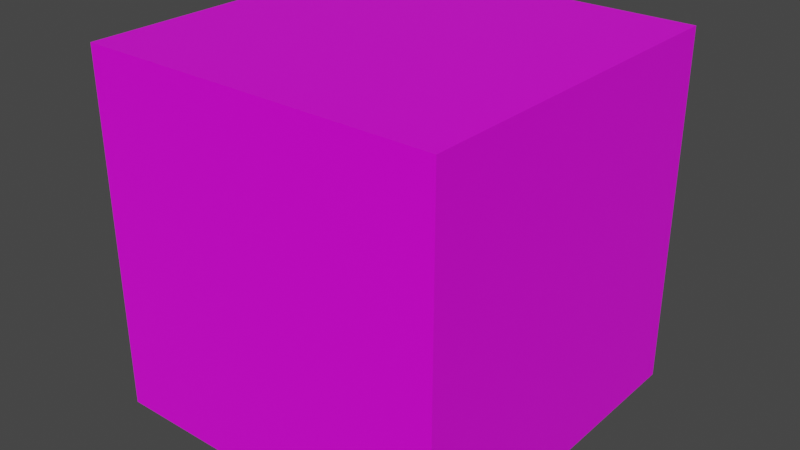 # Source: masterblock.blend  (saved by Blender 2.82.7; exported with 4.5.12 LTS)
import bpy
from mathutils import Matrix  # noqa: F401  (used for matrix-valued properties, if any)

bpy.ops.wm.read_factory_settings(use_empty=True)
scene = bpy.context.scene
scene.name = 'Scene'

# ---- collections
col_collection = bpy.data.collections.new('Collection'); scene.collection.children.link(col_collection)

# ---- images (referenced by path relative to the original .blend; pixels are not part of the script)
import os
ASSET_DIR = os.environ.get("B2B_ASSET_DIR", "")  # directory of the original .blend (textures are referenced by path, not embedded)
HERE = os.path.dirname(os.path.abspath(__file__))  # packed textures are extracted next to this script under _unpacked/

def load_image(name, relpath, width, height, colorspace="sRGB"):
    """Load a texture the original file referenced (path relative to the .blend, or extracted next to this script)."""
    p = next((c for c in (os.path.join(HERE, relpath), os.path.join(ASSET_DIR, relpath)) if relpath and os.path.exists(c)), "")
    if p:
        img = bpy.data.images.load(p, check_existing=True)
        img.name = name
    else:  # same state as the original file: an image datablock whose file is absent (Cycles renders it pink)
        img = bpy.data.images.new(name, width, height)
        img.source = "FILE"
        img.filepath = "//" + (relpath or name)
    img.colorspace_settings.name = colorspace
    return img
img_blockguide = load_image('blockguide', 'blockguide.png', 1024, 1024, 'sRGB')

# ---- materials (node trees are filled in below, after node groups)
mat_blockguide = bpy.data.materials.new('blockguide')
mat_blockguide.alpha_threshold = 0.0
mat_blockguide.use_transparent_shadow = False
mat_blockguide.line_color = (0.0, 0.0, 0.0, 1.0)

# ---- material node trees
mat_blockguide.use_nodes = True; mat_blockguide.node_tree.nodes.clear()
_N = mat_blockguide.node_tree.nodes; _L = mat_blockguide.node_tree.links
n0 = _N.new('ShaderNodeOutputMaterial'); n0.name = 'Material Output'; n0.location = (300, 300)
n1 = _N.new('ShaderNodeBsdfPrincipled'); n1.name = 'Principled BSDF'; n1.location = (10, 300)
n1.distribution = 'GGX'
n1.subsurface_method = 'BURLEY'
n1.inputs[2].default_value = 0.4
n1.inputs[3].default_value = 1.45
n1.inputs[27].default_value = (0.0, 0.0, 0.0, 1.0)
n1.inputs[28].default_value = 1.0
n2 = _N.new('ShaderNodeTexImage'); n2.name = 'Image Texture'; n2.location = (-349, 403)
n2.image = img_blockguide
_L.new(n1.outputs[0], n0.inputs[0])
_L.new(n2.outputs[0], n1.inputs[0])
n0.is_active_output = True

# ---- world
world_world = bpy.data.worlds.new('World'); scene.world = world_world
world_world.use_nodes = True; world_world.node_tree.nodes.clear()
_N = world_world.node_tree.nodes; _L = world_world.node_tree.links
n0 = _N.new('ShaderNodeOutputWorld'); n0.name = 'World Output'; n0.location = (300, 300)
n1 = _N.new('ShaderNodeBackground'); n1.name = 'Background'; n1.location = (10, 300)
n1.inputs[0].default_value = (0.05088, 0.05088, 0.05088, 1.0)
_L.new(n1.outputs[0], n0.inputs[0])
n0.is_active_output = True
world_world.color = (0.05088, 0.05088, 0.05088)
world_world.use_sun_shadow = False
world_world.sun_shadow_jitter_overblur = 0.0

# ---- meshes
me_cube = bpy.data.meshes.new('Cube')
me_cube.from_pydata([(0.5, 1.0, 0.5), (0.5, -2.186e-08, 0.5), (-0.5, 1.0, 0.5), (-0.5, 2.186e-08, 0.5), (0.5, 1.0, -0.5), (0.5, -2.186e-08, -0.5), (-0.5, 1.0, -0.5), (-0.5, 2.186e-08, -0.5)], [], [(0, 4, 6, 2), (3, 2, 6, 7), (7, 6, 4, 5), (5, 1, 3, 7), (1, 0, 2, 3), (5, 4, 0, 1)])
_uv = me_cube.uv_layers.new(name='UVMap')
_uv.uv.foreach_set('vector', [0.5, 1.0, 0.0, 1.0, 0.0, 0.5, 0.5, 0.5, 0.5, 0.0, 0.5, 0.5, 0.0, 0.5, 0.0, 0.0, 0.5, 0.5, 0.5, 1.0, 1.0, 1.0, 1.0, 0.5, 0.5, 1.0, 1.0, 1.0, 1.0, 0.5, 0.5, 0.5, 1.0, 0.0, 1.0, 0.5, 0.5, 0.5, 0.5, 0.0, 0.5, 0.5, 0.5, 1.0, 1.0, 1.0, 1.0, 0.5])
me_cube.materials.append(mat_blockguide)
me_cube.use_remesh_preserve_volume = False
me_cube.use_remesh_preserve_attributes = False
me_cube.use_mirror_vertex_groups = False
me_cube.update()

# ---- objects
ob_cube = bpy.data.objects.new('Cube', me_cube)

# ---- transforms, parenting, visibility, modifiers, constraints
ob_cube.location = (0.0, 0.0, 0.0)
ob_cube.lock_rotations_4d = False
ob_cube.empty_display_type = 'ARROWS'
ob_cube.lineart.crease_threshold = 0.0

# ---- collection membership
col_collection.objects.link(ob_cube)

# ---- scene / render settings (as saved in the file)
scene.frame_start = 1; scene.frame_end = 250; scene.frame_set(1)
scene.render.engine = 'BLENDER_EEVEE_NEXT'
scene.cycles.use_denoising = False
scene.cycles.samples = 128
scene.cycles.sampling_pattern = 'TABULATED_SOBOL'
scene.cycles.use_adaptive_sampling = False
scene.cycles.use_light_tree = False
scene.view_settings.view_transform = 'Filmic'
bpy.context.view_layer.update()

# ---- added for rendering (the .blend has no active camera and no usable light): camera, sun
cam_auto = bpy.data.cameras.new('AutoCamera')
cam_auto.lens = 50.0
cam_auto.sensor_width = 36.0
cam_auto.clip_end = 1000.0
ob_auto_camera = bpy.data.objects.new('AutoCamera', cam_auto)
scene.collection.objects.link(ob_auto_camera)
ob_auto_camera.location = (1.60254, -1.42304, 1.28203)
ob_auto_camera.rotation_euler = (1.09748, -7.21219e-08, 0.694738)
scene.camera = ob_auto_camera
light_auto_sun = bpy.data.lights.new('AutoSun', 'SUN')
light_auto_sun.energy = 3.0
light_auto_sun.angle = 0.0523599
ob_auto_sun = bpy.data.objects.new('AutoSun', light_auto_sun)
scene.collection.objects.link(ob_auto_sun)
ob_auto_sun.rotation_euler = (0.872665, 0.174533, 0.523599)
bpy.context.view_layer.update()
